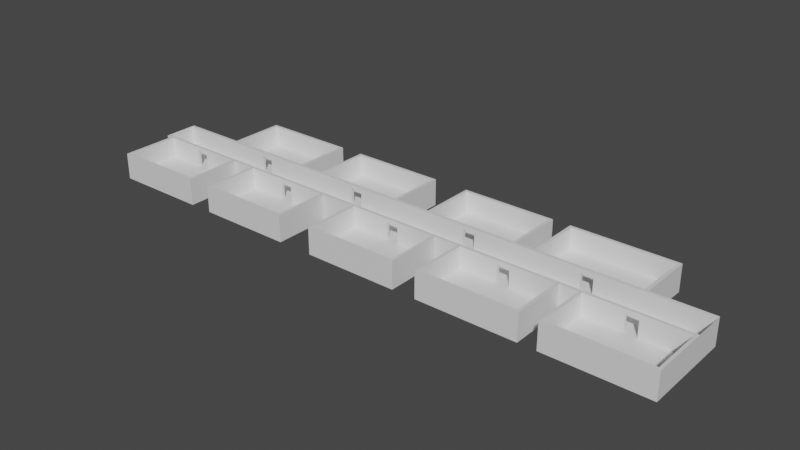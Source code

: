# Source: kollege.blend  (saved by Blender 2.90.8; exported with 4.5.12 LTS)
import bpy
from mathutils import Matrix  # noqa: F401  (used for matrix-valued properties, if any)

bpy.ops.wm.read_factory_settings(use_empty=True)
scene = bpy.context.scene
scene.name = 'Scene'

# ---- collections
col_collection = bpy.data.collections.new('Collection'); scene.collection.children.link(col_collection)

# ---- materials (node trees are filled in below, after node groups)
mat_material = bpy.data.materials.new('Material')
mat_material.alpha_threshold = 0.0
mat_material.use_transparent_shadow = False
mat_material.line_color = (0.0, 0.0, 0.0, 1.0)

# ---- material node trees
mat_material.use_nodes = True; mat_material.node_tree.nodes.clear()
_N = mat_material.node_tree.nodes; _L = mat_material.node_tree.links
n0 = _N.new('ShaderNodeOutputMaterial'); n0.name = 'Material Output'; n0.location = (300, 300)
n1 = _N.new('ShaderNodeBsdfPrincipled'); n1.name = 'Principled BSDF'; n1.location = (10, 300)
n1.distribution = 'GGX'
n1.subsurface_method = 'BURLEY'
n1.inputs[2].default_value = 0.4
n1.inputs[3].default_value = 1.45
n1.inputs[27].default_value = (0.0, 0.0, 0.0, 1.0)
n1.inputs[28].default_value = 1.0
_L.new(n1.outputs[0], n0.inputs[0])
n0.is_active_output = True

# ---- world
world_world = bpy.data.worlds.new('World'); scene.world = world_world
world_world.use_nodes = True; world_world.node_tree.nodes.clear()
_N = world_world.node_tree.nodes; _L = world_world.node_tree.links
n0 = _N.new('ShaderNodeOutputWorld'); n0.name = 'World Output'; n0.location = (300, 300)
n1 = _N.new('ShaderNodeBackground'); n1.name = 'Background'; n1.location = (10, 300)
n1.inputs[0].default_value = (0.05088, 0.05088, 0.05088, 1.0)
_L.new(n1.outputs[0], n0.inputs[0])
n0.is_active_output = True
world_world.color = (0.05088, 0.05088, 0.05088)
world_world.use_sun_shadow = False
world_world.sun_shadow_jitter_overblur = 0.0

# ---- meshes
me_cube = bpy.data.meshes.new('Cube')
me_cube.from_pydata([(100.0, 5.0, 1.0), (100.0, 5.0, -1.0), (100.0, -5.0, 1.0), (100.0, -5.0, -1.0), (-100.0, 5.0, 1.0), (-100.0, 5.0, -1.0), (-100.0, -5.0, 1.0), (-100.0, -5.0, -1.0), (100.0, -5.0, 1.0), (100.0, -5.0, -1.0), (100.0, -6.0, 1.0), (100.0, -6.0, -1.0), (-100.0, -6.0, 1.0), (-100.0, -6.0, -1.0), (100.0, -6.0, 1.0), (100.0, -6.0, -1.0), (100.0, 6.0, 1.0), (100.0, 6.0, -1.0), (-100.0, 6.0, 1.0), (-100.0, 6.0, -1.0), (100.0, -5.0, 8.0), (-100.0, -5.0, 8.0), (100.0, -5.0, 8.0), (100.0, -6.0, 8.0), (-100.0, -6.0, 8.0), (100.0, -6.0, 8.0), (100.0, 5.0, 8.0), (-100.0, 5.0, 8.0), (100.0, 6.0, 8.0), (-100.0, 6.0, 8.0), (100.0, -5.0, 8.0), (100.0, -6.0, 8.0), (84.0, -5.0, 1.0), (100.0, -5.0, 1.0), (84.0, -6.0, 1.0), (100.0, -6.0, 1.0), (80.0, -5.0, 1.0), (80.0, -6.0, 1.0), (84.0, -5.0, 8.0), (84.0, -6.0, 8.0), (80.0, -5.0, 8.0), (80.0, -6.0, 8.0), (84.0, -5.0, 6.5), (84.0, -6.0, 6.5), (80.0, -5.0, 6.5), (80.0, -6.0, 6.5), (64.0, 6.0, 1.0), (64.0, 5.0, 1.0), (60.0, 6.0, 1.0), (60.0, 5.0, 1.0), (64.0, 6.0, 8.0), (64.0, 5.0, 8.0), (60.0, 6.0, 8.0), (60.0, 5.0, 8.0), (64.0, 6.0, 6.5), (64.0, 5.0, 6.5), (60.0, 6.0, 6.5), (60.0, 5.0, 6.5), (44.0, -5.0, 1.0), (44.0, -6.0, 1.0), (40.0, -5.0, 1.0), (40.0, -6.0, 1.0), (44.0, -5.0, 8.0), (44.0, -6.0, 8.0), (40.0, -5.0, 8.0), (40.0, -6.0, 8.0), (44.0, -5.0, 6.5), (44.0, -6.0, 6.5), (40.0, -5.0, 6.5), (40.0, -6.0, 6.5), (24.0, 6.0, 1.0), (24.0, 5.0, 1.0), (20.0, 6.0, 1.0), (20.0, 5.0, 1.0), (24.0, 6.0, 8.0), (24.0, 5.0, 8.0), (20.0, 6.0, 8.0), (20.0, 5.0, 8.0), (24.0, 6.0, 6.5), (24.0, 5.0, 6.5), (20.0, 6.0, 6.5), (20.0, 5.0, 6.5), (4.0, -5.0, 1.0), (4.0, -6.0, 1.0), (0.0, -5.0, 1.0), (0.0, -6.0, 1.0), (4.0, -5.0, 8.0), (4.0, -6.0, 8.0), (0.0, -5.0, 8.0), (0.0, -6.0, 8.0), (4.0, -5.0, 6.5), (4.0, -6.0, 6.5), (0.0, -5.0, 6.5), (0.0, -6.0, 6.5), (-20.0, 6.0, 1.0), (-20.0, 5.0, 1.0), (-24.0, 6.0, 1.0), (-24.0, 5.0, 1.0), (-20.0, 6.0, 8.0), (-20.0, 5.0, 8.0), (-24.0, 6.0, 8.0), (-24.0, 5.0, 8.0), (-20.0, 6.0, 6.5), (-20.0, 5.0, 6.5), (-24.0, 6.0, 6.5), (-24.0, 5.0, 6.5), (-40.0, -5.0, 1.0), (-40.0, -6.0, 1.0), (-44.0, -5.0, 1.0), (-44.0, -6.0, 1.0), (-40.0, -5.0, 8.0), (-40.0, -6.0, 8.0), (-44.0, -5.0, 8.0), (-44.0, -6.0, 8.0), (-40.0, -5.0, 6.5), (-40.0, -6.0, 6.5), (-44.0, -5.0, 6.5), (-44.0, -6.0, 6.5), (-60.0, 6.0, 1.0), (-60.0, 5.0, 1.0), (-64.0, 6.0, 1.0), (-64.0, 5.0, 1.0), (-60.0, 6.0, 8.0), (-60.0, 5.0, 8.0), (-64.0, 6.0, 8.0), (-64.0, 5.0, 8.0), (-60.0, 6.0, 6.5), (-60.0, 5.0, 6.5), (-64.0, 6.0, 6.5), (-64.0, 5.0, 6.5), (-80.0, -5.0, 1.0), (-80.0, -6.0, 1.0), (-84.0, -5.0, 1.0), (-84.0, -6.0, 1.0), (-80.0, -5.0, 8.0), (-80.0, -6.0, 8.0), (-84.0, -5.0, 8.0), (-84.0, -6.0, 8.0), (-80.0, -5.0, 6.5), (-80.0, -6.0, 6.5), (-84.0, -5.0, 6.5), (-84.0, -6.0, 6.5), (66.0, -6.0, 1.0), (100.0, -25.0, 1.0), (100.0, -25.0, 1.0), (84.0, -25.0, 1.0), (100.0, -25.0, 1.0), (80.0, -25.0, 1.0), (66.0, -25.0, 1.0), (100.0, -25.0, -1.0), (66.0, -6.0, -1.0), (66.0, -25.0, -1.0), (99.0, -6.0, 8.0), (99.0, -6.0, 1.0), (100.0, -25.0, 8.0), (100.0, -25.0, 1.0), (99.0, -25.0, 8.0), (99.0, -25.0, 1.0), (99.0, -24.0, 1.0), (99.0, -24.0, 8.0), (66.0, -25.0, 8.0), (66.0, -25.0, 1.0), (66.0, -24.0, 1.0), (66.0, -24.0, 8.0), (67.0, -24.0, 1.0), (67.0, -24.0, 8.0), (66.0, -6.0, 1.0), (66.0, -6.0, 8.0), (67.0, -6.0, 1.0), (67.0, -6.0, 8.0), (64.0, 25.0, 1.0), (60.0, 25.0, 1.0), (80.0, 6.0, 1.0), (80.0, 25.0, 1.0), (44.0, 6.0, 1.0), (44.0, 25.0, 1.0), (80.0, 6.0, -1.0), (80.0, 25.0, -1.0), (44.0, 6.0, -1.0), (44.0, 25.0, -1.0), (79.0, 6.0, 1.0), (80.0, 6.0, 8.0), (79.0, 6.0, 8.0), (80.0, 25.0, 1.0), (79.0, 25.0, 1.0), (80.0, 25.0, 8.0), (79.0, 25.0, 8.0), (79.0, 24.0, 8.0), (79.0, 24.0, 1.0), (44.0, 25.0, 1.0), (44.0, 25.0, 8.0), (44.0, 24.0, 8.0), (44.0, 24.0, 1.0), (45.0, 24.0, 8.0), (45.0, 24.0, 1.0), (44.0, 6.0, 8.0), (44.0, 6.0, 1.0), (45.0, 6.0, 8.0), (45.0, 6.0, 1.0), (44.0, -25.0, 1.0), (40.0, -25.0, 1.0), (60.0, -6.0, 1.0), (60.0, -25.0, 1.0), (26.0, -6.0, 1.0), (26.0, -25.0, 1.0), (60.0, -6.0, -1.0), (60.0, -25.0, -1.0), (26.0, -6.0, -1.0), (26.0, -25.0, -1.0), (60.0, -6.0, 8.0), (59.0, -6.0, 1.0), (59.0, -6.0, 8.0), (60.0, -25.0, 1.0), (60.0, -25.0, 8.0), (59.0, -25.0, 1.0), (59.0, -25.0, 8.0), (59.0, -24.0, 1.0), (59.0, -24.0, 8.0), (26.0, -25.0, 1.0), (26.0, -25.0, 8.0), (26.0, -24.0, 1.0), (26.0, -24.0, 8.0), (27.0, -24.0, 1.0), (27.0, -24.0, 8.0), (26.0, -6.0, 1.0), (26.0, -6.0, 8.0), (27.0, -6.0, 1.0), (27.0, -6.0, 8.0), (24.0, 25.0, 1.0), (20.0, 25.0, 1.0), (38.0, 6.0, 1.0), (38.0, 25.0, 1.0), (6.0, 6.0, 1.0), (6.0, 25.0, 1.0), (38.0, 6.0, -1.0), (38.0, 25.0, -1.0), (6.0, 6.0, -1.0), (6.0, 25.0, -1.0), (6.0, 6.0, 8.0), (7.0, 6.0, 1.0), (7.0, 6.0, 8.0), (6.0, 25.0, 1.0), (6.0, 25.0, 8.0), (7.0, 25.0, 1.0), (7.0, 25.0, 8.0), (7.0, 24.0, 1.0), (7.0, 24.0, 8.0), (38.0, 25.0, 1.0), (38.0, 25.0, 8.0), (38.0, 24.0, 1.0), (38.0, 24.0, 8.0), (37.0, 24.0, 1.0), (37.0, 24.0, 8.0), (38.0, 6.0, 1.0), (38.0, 6.0, 8.0), (37.0, 6.0, 1.0), (37.0, 6.0, 8.0), (4.0, -25.0, 1.0), (0.0, -25.0, 1.0), (18.0, -6.0, 1.0), (18.0, -25.0, 1.0), (-14.0, -6.0, 1.0), (-14.0, -25.0, 1.0), (18.0, -6.0, -1.0), (18.0, -25.0, -1.0), (-14.0, -6.0, -1.0), (-14.0, -25.0, -1.0), (18.0, -6.0, 8.0), (17.0, -6.0, 1.0), (17.0, -6.0, 8.0), (18.0, -25.0, 1.0), (18.0, -25.0, 8.0), (17.0, -25.0, 1.0), (17.0, -25.0, 8.0), (17.0, -24.0, 1.0), (17.0, -24.0, 8.0), (-14.0, -25.0, 1.0), (-14.0, -25.0, 8.0), (-14.0, -24.0, 1.0), (-14.0, -24.0, 8.0), (-13.0, -24.0, 1.0), (-13.0, -24.0, 8.0), (-14.0, -6.0, 1.0), (-14.0, -6.0, 8.0), (-13.0, -6.0, 1.0), (-13.0, -6.0, 8.0), (-20.0, 25.0, 1.0), (-24.0, 25.0, 1.0), (-6.0, 6.0, 1.0), (-6.0, 25.0, 1.0), (-38.0, 6.0, 1.0), (-38.0, 25.0, 1.0), (-6.0, 6.0, -1.0), (-6.0, 25.0, -1.0), (-38.0, 6.0, -1.0), (-38.0, 25.0, -1.0), (-38.0, 6.0, 8.0), (-37.0, 6.0, 1.0), (-37.0, 6.0, 8.0), (-38.0, 25.0, 1.0), (-38.0, 25.0, 8.0), (-37.0, 25.0, 1.0), (-37.0, 25.0, 8.0), (-37.0, 24.0, 1.0), (-37.0, 24.0, 8.0), (-6.0, 25.0, 1.0), (-6.0, 25.0, 8.0), (-6.0, 24.0, 1.0), (-6.0, 24.0, 8.0), (-7.0, 24.0, 1.0), (-7.0, 24.0, 8.0), (-6.0, 6.0, 1.0), (-6.0, 6.0, 8.0), (-7.0, 6.0, 1.0), (-7.0, 6.0, 8.0), (-40.0, -25.0, 1.0), (-44.0, -25.0, 1.0), (-26.0, -6.0, 1.0), (-26.0, -25.0, 1.0), (-58.0, -6.0, 1.0), (-58.0, -25.0, 1.0), (-26.0, -6.0, -1.0), (-26.0, -25.0, -1.0), (-58.0, -6.0, -1.0), (-58.0, -25.0, -1.0), (-26.0, -6.0, 8.0), (-27.0, -6.0, 1.0), (-27.0, -6.0, 8.0), (-26.0, -25.0, 1.0), (-26.0, -25.0, 8.0), (-27.0, -25.0, 1.0), (-27.0, -25.0, 8.0), (-27.0, -24.0, 1.0), (-27.0, -24.0, 8.0), (-58.0, -25.0, 1.0), (-58.0, -25.0, 8.0), (-58.0, -24.0, 1.0), (-58.0, -24.0, 8.0), (-57.0, -24.0, 1.0), (-57.0, -24.0, 8.0), (-58.0, -6.0, 1.0), (-58.0, -6.0, 8.0), (-57.0, -6.0, 1.0), (-57.0, -6.0, 8.0), (-60.0, 25.0, 1.0), (-64.0, 25.0, 1.0), (-78.0, 6.0, 1.0), (-78.0, 25.0, 1.0), (-46.0, 6.0, 1.0), (-46.0, 25.0, 1.0), (-78.0, 6.0, -1.0), (-78.0, 25.0, -1.0), (-46.0, 6.0, -1.0), (-46.0, 25.0, -1.0), (-78.0, 6.0, 8.0), (-77.0, 6.0, 1.0), (-77.0, 6.0, 8.0), (-78.0, 25.0, 1.0), (-78.0, 25.0, 8.0), (-77.0, 25.0, 1.0), (-77.0, 25.0, 8.0), (-77.0, 24.0, 1.0), (-77.0, 24.0, 8.0), (-46.0, 25.0, 1.0), (-46.0, 25.0, 8.0), (-46.0, 24.0, 1.0), (-46.0, 24.0, 8.0), (-47.0, 24.0, 1.0), (-47.0, 24.0, 8.0), (-46.0, 6.0, 1.0), (-46.0, 6.0, 8.0), (-47.0, 6.0, 1.0), (-47.0, 6.0, 8.0), (-80.0, -25.0, 1.0), (-84.0, -25.0, 1.0), (-66.0, -6.0, 1.0), (-66.0, -25.0, 1.0), (-98.0, -6.0, 1.0), (-98.0, -25.0, 1.0), (-66.0, -6.0, -1.0), (-66.0, -25.0, -1.0), (-98.0, -6.0, -1.0), (-98.0, -25.0, -1.0), (-98.0, -6.0, 8.0), (-97.0, -6.0, 8.0), (-97.0, -6.0, 1.0), (-98.0, -25.0, 1.0), (-98.0, -25.0, 8.0), (-97.0, -25.0, 8.0), (-97.0, -25.0, 1.0), (-97.0, -24.0, 1.0), (-97.0, -24.0, 8.0), (-66.0, -25.0, 8.0), (-66.0, -25.0, 1.0), (-66.0, -24.0, 1.0), (-66.0, -24.0, 8.0), (-67.0, -24.0, 1.0), (-67.0, -24.0, 8.0), (-66.0, -6.0, 1.0), (-66.0, -6.0, 8.0), (-67.0, -6.0, 1.0), (-67.0, -6.0, 8.0)], [(8, 9), (209, 167), (63, 211), (267, 225), (87, 269), (325, 283), (111, 327)], [(5, 1, 3, 7), (2, 0, 4, 6, 36, 32), (7, 6, 4, 5), (6, 7, 13, 12), (1, 0, 2, 3), (5, 4, 18, 19), (9, 15, 11, 3), (13, 11, 10, 34, 37, 12), (11, 15, 14, 35, 10), (33, 35, 15, 9), (24, 21, 6, 12), (7, 3, 11, 13), (19, 18, 16, 17), (1, 5, 19, 17), (0, 1, 17, 16), (18, 4, 27, 29), (30, 31, 35, 33), (2, 33, 8, 22, 30, 20), (14, 25, 31, 23, 10, 35), (0, 16, 28, 26), (39, 43, 34, 153, 35, 31, 152), (30, 33, 32, 42, 38), (30, 38, 39, 152, 31), (41, 39, 38, 40), (36, 37, 34, 32), (45, 44, 42, 43), (39, 41, 45, 43), (38, 42, 44, 40), (34, 43, 42, 32), (36, 44, 45, 37), (53, 51, 50, 52), (48, 49, 47, 46), (57, 56, 54, 55), (51, 53, 57, 55), (50, 54, 56, 52), (47, 55, 54, 46), (48, 56, 57, 49), (28, 181, 182, 50, 51, 26), (28, 16, 46, 50, 182, 181), (26, 51, 47, 0), (65, 63, 62, 64), (60, 61, 59, 58), (69, 68, 66, 67), (63, 65, 69, 67), (62, 66, 68, 64), (59, 67, 66, 58), (60, 68, 69, 61), (40, 36, 58, 62), (40, 62, 63, 41), (41, 63, 59, 142, 37), (77, 75, 74, 76), (72, 73, 71, 70), (81, 80, 78, 79), (75, 77, 81, 79), (74, 78, 80, 76), (71, 79, 78, 70), (72, 80, 81, 73), (52, 48, 70, 74), (53, 75, 71, 49), (52, 74, 75, 53), (89, 87, 86, 88), (84, 85, 83, 82), (93, 92, 90, 91), (87, 89, 93, 91), (86, 90, 92, 88), (83, 91, 90, 82), (84, 92, 93, 85), (65, 87, 83, 61), (64, 86, 87, 65), (86, 64, 60, 82), (101, 99, 98, 100), (96, 97, 95, 94), (105, 104, 102, 103), (99, 101, 105, 103), (98, 102, 104, 100), (95, 103, 102, 94), (96, 104, 105, 97), (76, 72, 94, 98, 238, 240), (76, 240, 238, 98, 99, 77), (99, 95, 73, 77), (113, 111, 110, 112), (108, 109, 107, 106), (117, 116, 114, 115), (111, 113, 117, 115), (110, 114, 116, 112), (107, 115, 114, 106), (108, 116, 117, 109), (89, 111, 107, 85), (88, 110, 111, 89), (110, 88, 84, 106), (125, 123, 122, 124), (120, 121, 119, 118), (129, 128, 126, 127), (123, 125, 129, 127), (122, 126, 128, 124), (119, 127, 126, 118), (120, 128, 129, 121), (137, 135, 134, 136), (132, 133, 131, 130), (141, 140, 138, 139), (135, 137, 141, 139), (134, 138, 140, 136), (131, 139, 138, 130), (132, 140, 141, 133), (135, 131, 109, 113), (112, 134, 135, 113), (134, 112, 108, 130), (122, 296, 298, 100, 96, 118), (100, 298, 296, 122, 123, 101), (123, 119, 97, 101), (136, 132, 6, 21), (24, 383, 384, 137, 136, 21), (24, 12, 133, 137, 384, 383), (121, 125, 27, 4), (27, 125, 124, 356, 354, 29), (29, 354, 356, 124, 120, 18), (34, 37, 147, 145), (35, 153, 34, 145, 146), (37, 142, 148, 147), (14, 35, 146, 144), (35, 10, 143, 146), (149, 15, 35, 146), (149, 151, 150, 15), (146, 148, 151, 149), (148, 142, 150, 151), (35, 155, 157, 158, 153), (31, 152, 159, 156, 154), (31, 154, 155, 35), (157, 156, 159, 152, 153, 158), (154, 156, 157, 155), (156, 159, 165, 163, 160), (157, 161, 162, 164, 158), (156, 160, 161, 157), (158, 164, 162, 163, 165, 159), (161, 160, 163, 162), (163, 165, 169, 167), (163, 167, 166, 162), (164, 168, 169, 165), (164, 162, 166, 168), (48, 46, 170, 171), (170, 46, 180, 172, 173), (48, 171, 175, 174), (174, 175, 179, 178), (173, 172, 176, 177), (176, 178, 179, 177), (175, 173, 177, 179), (178, 176, 172, 174), (181, 185, 186, 187, 182), (172, 180, 188, 184, 183), (181, 172, 183, 185), (184, 186, 185, 183), (186, 184, 188, 180, 182, 187), (186, 184, 189, 190), (184, 188, 194, 192, 189), (186, 190, 191, 193, 187), (190, 189, 192, 191), (192, 194, 188, 187, 193, 191), (192, 196, 195, 191), (191, 195, 197, 193), (194, 198, 196, 192), (193, 197, 198, 194), (59, 61, 200, 199), (59, 199, 202, 201, 210), (200, 61, 203, 204), (204, 203, 207, 208), (201, 202, 206, 205), (203, 201, 205, 207), (206, 208, 207, 205), (208, 206, 202, 204), (201, 209, 213, 212), (215, 214, 212, 213), (209, 211, 217, 215, 213), (211, 210, 216, 214, 215, 217), (210, 201, 212, 214, 216), (216, 214, 218, 220, 222), (217, 223, 221, 219, 215), (215, 219, 218, 214), (216, 222, 220, 221, 223, 217), (219, 221, 220, 218), (223, 227, 225, 221), (220, 224, 226, 222), (221, 225, 224, 220), (227, 223, 222, 226), (72, 70, 228, 229), (228, 70, 230, 231), (72, 229, 233, 232, 239), (232, 233, 237, 236), (231, 230, 234, 235), (236, 234, 230, 232), (234, 236, 237, 235), (233, 231, 235, 237), (232, 238, 242, 241), (241, 242, 244, 243), (239, 232, 241, 243, 245), (240, 239, 245, 243, 244, 246), (238, 240, 246, 244, 242), (246, 252, 250, 248, 244), (247, 248, 250, 249), (244, 248, 247, 243), (245, 251, 249, 250, 252, 246), (243, 247, 249, 251, 245), (250, 252, 256, 254), (255, 253, 254, 256), (249, 250, 254, 253), (252, 251, 255, 256), (251, 249, 253, 255), (83, 85, 258, 257), (83, 257, 260, 259, 268), (258, 85, 261, 262), (262, 261, 265, 266), (259, 260, 264, 263), (261, 259, 263, 265), (264, 266, 265, 263), (266, 264, 260, 262), (267, 269, 275, 273, 271), (273, 272, 270, 271), (269, 268, 274, 272, 273, 275), (268, 259, 270, 272, 274), (259, 267, 271, 270), (272, 276, 278, 280, 274), (279, 278, 276, 277), (275, 281, 279, 277, 273), (273, 277, 276, 272), (274, 280, 278, 279, 281, 275), (278, 282, 284, 280), (285, 284, 282, 283), (281, 285, 283, 279), (279, 283, 282, 278), (280, 284, 285, 281), (96, 94, 286, 287), (286, 94, 288, 289), (96, 287, 291, 290, 297), (290, 291, 295, 294), (289, 288, 292, 293), (294, 292, 288, 290), (292, 294, 295, 293), (291, 289, 293, 295), (297, 290, 299, 301, 303), (299, 300, 302, 301), (290, 296, 300, 299), (296, 298, 304, 302, 300), (298, 297, 303, 301, 302, 304), (302, 304, 310, 308, 306), (306, 308, 307, 305), (304, 303, 309, 307, 308, 310), (303, 301, 305, 307, 309), (301, 302, 306, 305), (308, 312, 311, 307), (314, 313, 311, 312), (309, 313, 314, 310), (307, 311, 313, 309), (310, 314, 312, 308), (107, 109, 316, 315), (107, 315, 318, 317, 326), (316, 109, 319, 320), (320, 319, 323, 324), (317, 318, 322, 321), (319, 317, 321, 323), (322, 324, 323, 321), (324, 322, 318, 320), (326, 317, 328, 330, 332), (331, 330, 328, 329), (317, 325, 329, 328), (325, 327, 333, 331, 329), (327, 326, 332, 330, 331, 333), (331, 333, 339, 337, 335), (335, 337, 336, 334), (333, 332, 338, 336, 337, 339), (332, 330, 334, 336, 338), (330, 331, 335, 334), (337, 341, 340, 336), (343, 342, 340, 341), (338, 342, 343, 339), (336, 340, 342, 338), (339, 343, 341, 337), (120, 118, 344, 345), (120, 345, 347, 346, 355), (344, 118, 348, 349), (349, 348, 352, 353), (346, 347, 351, 350), (348, 346, 350, 352), (351, 353, 352, 350), (353, 351, 347, 349), (356, 362, 360, 358, 354), (358, 360, 359, 357), (354, 358, 357, 346), (346, 357, 359, 361, 355), (355, 361, 359, 360, 362, 356), (362, 368, 366, 364, 360), (363, 364, 366, 365), (359, 363, 365, 367, 361), (360, 364, 363, 359), (361, 367, 365, 366, 368, 362), (365, 369, 371, 367), (369, 370, 372, 371), (368, 372, 370, 366), (366, 370, 369, 365), (367, 371, 372, 368), (131, 133, 374, 373), (131, 373, 376, 375), (374, 133, 385, 377, 378), (378, 377, 381, 382), (375, 376, 380, 379), (377, 375, 379, 381), (380, 382, 381, 379), (382, 380, 376, 378), (385, 384, 391, 388, 389, 390), (387, 386, 389, 388), (384, 383, 387, 388, 391), (377, 385, 390, 389, 386), (383, 377, 386, 387), (391, 397, 395, 394, 396, 390), (394, 395, 392, 393), (390, 396, 394, 393, 389), (388, 392, 395, 397, 391), (389, 393, 392, 388), (397, 395, 399, 401), (401, 399, 398, 400), (395, 394, 398, 399), (396, 397, 401, 400), (394, 396, 400, 398), (21, 6, 4, 27), (26, 0, 33, 30)])
_uv = me_cube.uv_layers.new(name='UVMap')
_uv.uv.foreach_set('vector', [0.3008, 0.8621, 0.3008, 0.0, 0.3432, 0.0, 0.3432, 0.8621, 0.08475, 0.0, 0.1271, 0.0, 0.1271, 0.8621, 0.08475, 0.8621, 0.08475, 0.08621, 0.08475, 0.06897, 0.1356, 0.9914, 0.1271, 0.9914, 0.1271, 0.9483, 0.1356, 0.9483, 0.1271, 0.9914, 0.1356, 0.9914, 0.1356, 0.9957, 0.1271, 0.9957, 0.1356, 0.9483, 0.1441, 0.9483, 0.1441, 0.9914, 0.1356, 0.9914, 0.1356, 0.9483, 0.1271, 0.9483, 0.1271, 0.944, 0.1356, 0.944, 0.0, 0.0, 0.0, 0.0, 0.0, 0.0, 0.0, 0.0, 0.839, 0.8621, 0.839, 0.0, 0.8475, 0.0, 0.8475, 0.06897, 0.8475, 0.08621, 0.8475, 0.8621, 0.0, 0.0, 0.0, 0.0, 0.0, 0.0, 0.0, 0.0, 0.0, 0.0, 0.02966, 0.9483, 0.02966, 0.944, 0.03814, 0.944, 0.03814, 0.9483, 0.09746, 0.9957, 0.09746, 0.9914, 0.1271, 0.9914, 0.1271, 0.9957, 0.3432, 0.8621, 0.3432, 0.0, 0.3475, 0.0, 0.3475, 0.8621, 0.8559, 0.8621, 0.8475, 0.8621, 0.8475, 0.0, 0.8559, 0.0, 0.3008, 0.0, 0.3008, 0.8621, 0.2966, 0.8621, 0.2966, 0.0, 0.1441, 0.9483, 0.1356, 0.9483, 0.1356, 0.944, 0.1441, 0.944, 0.1271, 0.944, 0.1271, 0.9483, 0.09746, 0.9483, 0.09746, 0.944, 1.212e-08, 0.9483, 1.212e-08, 0.944, 0.02966, 0.944, 0.02966, 0.9483, 0.0, 0.0, 0.0, 0.0, 0.0, 0.0, 0.0, 0.0, 0.0, 0.0, 0.0, 0.0, 0.0, 0.0, 0.0, 0.0, 0.0, 0.0, 0.0, 0.0, 0.0, 0.0, 0.0, 0.0, 0.1441, 0.9483, 0.1441, 0.944, 0.1737, 0.944, 0.1737, 0.9483, 0.0678, 0.8793, 0.07415, 0.8793, 0.09746, 0.8793, 0.09746, 0.944, 0.09746, 0.9483, 0.0678, 0.9483, 0.0678, 0.944, 0.03814, 0.8621, 0.0678, 0.8621, 0.0678, 0.931, 0.04449, 0.931, 0.03814, 0.931, 0.2119, 0.8621, 0.2119, 0.7931, 0.2161, 0.7931, 0.2161, 0.8578, 0.2161, 0.8621, 0.2161, 0.7759, 0.2161, 0.7931, 0.2119, 0.7931, 0.2119, 0.7759, 0.08475, 0.08621, 0.08051, 0.08621, 0.08051, 0.06897, 0.08475, 0.06897, 0.6144, 0.2845, 0.6186, 0.2845, 0.6186, 0.3017, 0.6144, 0.3017, 0.0678, 0.8793, 0.0678, 0.8621, 0.07415, 0.8621, 0.07415, 0.8793, 0.03814, 0.931, 0.04449, 0.931, 0.04449, 0.9483, 0.03814, 0.9483, 0.8347, 0.5539, 0.8347, 0.5302, 0.839, 0.5302, 0.839, 0.5539, 0.8347, 0.6013, 0.8347, 0.5776, 0.839, 0.5776, 0.839, 0.6013, 0.2119, 0.6897, 0.2119, 0.7069, 0.2076, 0.7069, 0.2076, 0.6897, 0.3517, 0.08621, 0.3475, 0.08621, 0.3475, 0.06897, 0.3517, 0.06897, 0.6483, 0.2845, 0.6525, 0.2845, 0.6525, 0.3017, 0.6483, 0.3017, 0.6144, 0.2845, 0.6144, 0.3017, 0.6081, 0.3017, 0.6081, 0.2845, 0.589, 0.3017, 0.5826, 0.3017, 0.5826, 0.2845, 0.589, 0.2845, 0.839, 0.6724, 0.839, 0.6961, 0.8347, 0.6961, 0.8347, 0.6724, 0.839, 0.5065, 0.839, 0.5302, 0.8347, 0.5302, 0.8347, 0.5065, 0.2076, 0.8621, 0.2076, 0.7759, 0.2076, 0.7716, 0.2076, 0.7069, 0.2119, 0.7069, 0.2119, 0.8621, 0.7076, 0.7155, 0.7373, 0.7155, 0.7373, 0.8707, 0.7076, 0.8707, 0.7076, 0.806, 0.7076, 0.8017, 0.4068, 0.7414, 0.4068, 0.8966, 0.3771, 0.8966, 0.3771, 0.7414, 0.2161, 0.6034, 0.2161, 0.6207, 0.2119, 0.6207, 0.2119, 0.6034, 0.5127, 0.2414, 0.5085, 0.2414, 0.5085, 0.2241, 0.5127, 0.2241, 0.6314, 0.3017, 0.6271, 0.3017, 0.6271, 0.2845, 0.6314, 0.2845, 0.5191, 0.2845, 0.5191, 0.3017, 0.5127, 0.3017, 0.5127, 0.2845, 0.5318, 0.3017, 0.5254, 0.3017, 0.5254, 0.2845, 0.5318, 0.2845, 0.839, 0.8384, 0.839, 0.8621, 0.8347, 0.8621, 0.8347, 0.8384, 0.3475, 0.8621, 0.3475, 0.8858, 0.3432, 0.8858, 0.3432, 0.8621, 0.8856, 0.3103, 0.8559, 0.3103, 0.8559, 0.1552, 0.8856, 0.1552, 0.2119, 0.7759, 0.2119, 0.6207, 0.2161, 0.6207, 0.2161, 0.7759, 0.4576, 0.7328, 0.4576, 0.8879, 0.428, 0.8879, 0.428, 0.7931, 0.428, 0.7328, 0.2119, 0.5172, 0.2119, 0.5345, 0.2076, 0.5345, 0.2076, 0.5172, 0.5975, 0.07759, 0.5932, 0.07759, 0.5932, 0.06034, 0.5975, 0.06034, 0.6229, 0.3017, 0.6186, 0.3017, 0.6186, 0.2845, 0.6229, 0.2845, 0.5826, 0.2845, 0.5826, 0.3017, 0.5763, 0.3017, 0.5763, 0.2845, 0.5191, 0.2845, 0.5254, 0.2845, 0.5254, 0.3017, 0.5191, 0.3017, 0.8347, 0.7435, 0.8347, 0.7198, 0.839, 0.7198, 0.839, 0.7435, 0.839, 0.6961, 0.839, 0.7198, 0.8347, 0.7198, 0.8347, 0.6961, 0.8856, 0.1552, 0.8559, 0.1552, 0.8559, 0.0, 0.8856, 0.0, 0.5169, 0.8879, 0.5169, 0.7328, 0.5466, 0.7328, 0.5466, 0.8879, 0.2076, 0.6897, 0.2076, 0.5345, 0.2119, 0.5345, 0.2119, 0.6897, 0.2161, 0.431, 0.2161, 0.4483, 0.2119, 0.4483, 0.2119, 0.431, 0.5975, 0.2241, 0.5932, 0.2241, 0.5932, 0.2069, 0.5975, 0.2069, 0.6271, 0.3017, 0.6229, 0.3017, 0.6229, 0.2845, 0.6271, 0.2845, 0.5381, 0.2845, 0.5381, 0.3017, 0.5318, 0.3017, 0.5318, 0.2845, 0.5572, 0.2845, 0.5636, 0.2845, 0.5636, 0.3017, 0.5572, 0.3017, 0.8347, 0.7909, 0.8347, 0.7672, 0.839, 0.7672, 0.839, 0.7909, 0.839, 0.7435, 0.839, 0.7672, 0.8347, 0.7672, 0.8347, 0.7435, 0.7924, 0.1466, 0.7924, 0.3017, 0.7627, 0.3017, 0.7627, 0.1466, 0.2119, 0.6034, 0.2119, 0.4483, 0.2161, 0.4483, 0.2161, 0.6034, 0.7966, 0.8707, 0.7966, 0.7155, 0.8263, 0.7155, 0.8263, 0.8707, 0.2119, 0.3276, 0.2119, 0.3448, 0.2076, 0.3448, 0.2076, 0.3276, 0.6695, 0.3621, 0.6737, 0.3621, 0.6737, 0.3793, 0.6695, 0.3793, 0.6356, 0.3017, 0.6314, 0.3017, 0.6314, 0.2845, 0.6356, 0.2845, 0.6017, 0.2845, 0.6017, 0.3017, 0.5953, 0.3017, 0.5953, 0.2845, 0.5636, 0.2845, 0.5699, 0.2845, 0.5699, 0.3017, 0.5636, 0.3017, 0.839, 0.625, 0.839, 0.6487, 0.8347, 0.6487, 0.8347, 0.625, 0.8347, 0.625, 0.8347, 0.6013, 0.839, 0.6013, 0.839, 0.625, 0.7076, 0.8879, 0.678, 0.8879, 0.678, 0.7155, 0.7076, 0.7155, 0.7076, 0.8276, 0.7076, 0.8319, 0.2076, 0.5172, 0.2076, 0.4612, 0.2076, 0.4569, 0.2076, 0.3448, 0.2119, 0.3448, 0.2119, 0.5172, 0.678, 0.8879, 0.6483, 0.8879, 0.6483, 0.7155, 0.678, 0.7155, 0.2161, 0.2414, 0.2161, 0.2586, 0.2119, 0.2586, 0.2119, 0.2414, 0.6822, 0.2241, 0.678, 0.2241, 0.678, 0.2069, 0.6822, 0.2069, 0.6483, 0.3017, 0.6441, 0.3017, 0.6441, 0.2845, 0.6483, 0.2845, 0.5953, 0.2845, 0.5953, 0.3017, 0.589, 0.3017, 0.589, 0.2845, 0.5763, 0.3017, 0.5699, 0.3017, 0.5699, 0.2845, 0.5763, 0.2845, 0.3432, 0.9095, 0.3432, 0.8858, 0.3475, 0.8858, 0.3475, 0.9095, 0.839, 0.8147, 0.839, 0.8384, 0.8347, 0.8384, 0.8347, 0.8147, 0.6186, 0.7155, 0.6186, 0.8879, 0.589, 0.8879, 0.589, 0.7155, 0.2119, 0.431, 0.2119, 0.2586, 0.2161, 0.2586, 0.2161, 0.431, 0.6186, 0.8879, 0.6186, 0.7155, 0.6483, 0.7155, 0.6483, 0.8879, 0.2119, 0.1552, 0.2119, 0.1724, 0.2076, 0.1724, 0.2076, 0.1552, 0.5932, 0.5172, 0.589, 0.5172, 0.589, 0.5, 0.5932, 0.5, 0.6356, 0.2845, 0.6398, 0.2845, 0.6398, 0.3017, 0.6356, 0.3017, 0.6081, 0.2845, 0.6081, 0.3017, 0.6017, 0.3017, 0.6017, 0.2845, 0.5508, 0.3017, 0.5445, 0.3017, 0.5445, 0.2845, 0.5508, 0.2845, 0.839, 0.6487, 0.839, 0.6724, 0.8347, 0.6724, 0.8347, 0.6487, 0.839, 0.4828, 0.839, 0.5065, 0.8347, 0.5065, 0.8347, 0.4828, 0.2161, 0.06897, 0.2161, 0.08621, 0.2119, 0.08621, 0.2119, 0.06897, 0.6737, 0.6552, 0.6695, 0.6552, 0.6695, 0.6379, 0.6737, 0.6379, 0.6398, 0.2845, 0.6441, 0.2845, 0.6441, 0.3017, 0.6398, 0.3017, 0.5445, 0.2845, 0.5445, 0.3017, 0.5381, 0.3017, 0.5381, 0.2845, 0.5508, 0.2845, 0.5572, 0.2845, 0.5572, 0.3017, 0.5508, 0.3017, 0.8347, 0.5776, 0.8347, 0.5539, 0.839, 0.5539, 0.839, 0.5776, 0.839, 0.7909, 0.839, 0.8147, 0.8347, 0.8147, 0.8347, 0.7909, 0.822, 0.3017, 0.7924, 0.3017, 0.7924, 0.1466, 0.822, 0.1466, 0.2119, 0.2414, 0.2119, 0.08621, 0.2161, 0.08621, 0.2161, 0.2414, 0.7373, 0.8707, 0.7373, 0.7155, 0.7669, 0.7155, 0.7669, 0.8707, 0.7669, 0.8707, 0.7669, 0.7759, 0.7669, 0.7716, 0.7669, 0.7155, 0.7966, 0.7155, 0.7966, 0.8707, 0.2076, 0.3276, 0.2076, 0.2716, 0.2076, 0.2672, 0.2076, 0.1724, 0.2119, 0.1724, 0.2119, 0.3276, 0.4873, 0.8879, 0.4576, 0.8879, 0.4576, 0.7328, 0.4873, 0.7328, 0.9746, 0.9698, 0.9449, 0.9698, 0.9449, 0.9009, 0.9746, 0.9009, 0.2161, 0.0, 0.2161, 0.008621, 0.2161, 0.01293, 0.2161, 0.06897, 0.2119, 0.06897, 0.2119, 0.0, 0.9746, 0.9009, 0.9449, 0.9009, 0.9449, 0.8319, 0.9746, 0.8319, 0.9746, 0.8879, 0.9746, 0.8922, 0.5466, 0.7328, 0.5763, 0.7328, 0.5763, 0.8879, 0.5466, 0.8879, 0.2119, 0.0, 0.2119, 0.1552, 0.2076, 0.1552, 0.2076, 0.09914, 0.2076, 0.09483, 0.2076, 0.0, 0.3771, 0.7414, 0.3771, 0.8362, 0.3771, 0.8405, 0.3771, 0.8966, 0.3475, 0.8966, 0.3475, 0.7414, 0.08051, 0.06897, 0.08051, 0.08621, 8.082e-09, 0.08621, 8.082e-09, 0.06897, 0.08051, 0.0, 0.08051, 0.00431, 0.08051, 0.06897, 8.082e-09, 0.06897, 0.0, 0.0, 0.08051, 0.08621, 0.08051, 0.1466, 2.425e-08, 0.1466, 8.082e-09, 0.08621, 0.0, 0.0, 0.0, 0.0, 0.0, 0.0, 0.0, 0.0, 0.0, 0.0, 0.0, 0.0, 0.0, 0.0, 0.0, 0.0, 0.03814, 0.8621, 0.03814, 0.944, 0.02966, 0.944, 0.02966, 0.8621, 0.5127, 0.0, 0.5127, 0.1466, 0.4322, 0.1466, 0.4322, 0.0, 0.8347, 0.7155, 0.8347, 0.8621, 0.8263, 0.8621, 0.8263, 0.7155, 0.4153, 0.9612, 0.4153, 0.8793, 0.4237, 0.8793, 0.4237, 0.9612, 0.5127, 0.0, 0.5932, 0.0, 0.5932, 0.00431, 0.589, 0.00431, 0.5127, 0.00431, 0.2161, 0.8621, 0.2161, 0.8578, 0.2924, 0.8578, 0.2966, 0.8578, 0.2966, 0.8621, 1.212e-08, 0.944, 0.0, 0.8621, 0.02966, 0.8621, 0.02966, 0.944, 0.6653, 0.9698, 0.6356, 0.9698, 0.6356, 0.9655, 0.6356, 0.8879, 0.6653, 0.8879, 0.6653, 0.9655, 0.8856, 0.6078, 0.8856, 0.6121, 0.8559, 0.6121, 0.8559, 0.6078, 0.2966, 0.8578, 0.2924, 0.8578, 0.2924, 0.7198, 0.2924, 0.7155, 0.2966, 0.7155, 0.5932, 0.00431, 0.5932, 0.1466, 0.589, 0.1466, 0.589, 0.1422, 0.589, 0.00431, 0.8856, 0.6121, 0.8856, 0.7543, 0.8559, 0.7543, 0.8559, 0.6121, 0.9153, 0.0, 0.9153, 0.1379, 0.9153, 0.1422, 0.8856, 0.1422, 0.8856, 0.1379, 0.8856, 0.0, 0.4068, 0.9784, 0.3771, 0.9784, 0.3771, 0.9741, 0.4068, 0.9741, 0.2924, 0.7155, 0.2924, 0.7198, 0.2161, 0.7198, 0.2161, 0.7155, 0.3771, 0.9741, 0.3771, 0.8966, 0.4068, 0.8966, 0.4068, 0.9741, 0.9449, 0.2888, 0.9449, 0.2112, 0.9746, 0.2112, 0.9746, 0.2888, 0.589, 0.1422, 0.589, 0.1466, 0.5127, 0.1466, 0.5127, 0.1422, 0.3517, 0.08621, 0.3517, 0.06897, 0.4322, 0.06897, 0.4322, 0.08621, 0.4322, 0.06897, 0.3517, 0.06897, 0.3517, 0.00431, 0.3517, 0.0, 0.4322, 0.0, 0.3517, 0.08621, 0.4322, 0.08621, 0.4322, 0.1552, 0.3517, 0.1552, 0.9831, 0.9009, 0.9831, 0.819, 0.9915, 0.819, 0.9915, 0.9009, 0.4153, 0.8879, 0.4153, 0.9698, 0.4068, 0.9698, 0.4068, 0.8879, 0.428, 0.1552, 0.428, 0.3103, 0.3475, 0.3103, 0.3475, 0.1552, 0.8305, 0.3017, 0.8305, 0.1466, 0.839, 0.1466, 0.839, 0.3017, 0.822, 0.3017, 0.822, 0.1466, 0.8305, 0.1466, 0.8305, 0.3017, 0.2076, 0.7759, 0.1271, 0.7759, 0.1271, 0.7716, 0.1314, 0.7716, 0.2076, 0.7716, 0.428, 0.3103, 0.428, 0.3147, 0.3517, 0.3147, 0.3475, 0.3147, 0.3475, 0.3103, 0.5763, 0.8879, 0.6059, 0.8879, 0.6059, 0.9698, 0.5763, 0.9698, 0.5169, 0.7371, 0.4873, 0.7371, 0.4873, 0.7328, 0.5169, 0.7328, 0.1568, 0.8621, 0.1864, 0.8621, 0.1864, 0.8664, 0.1864, 0.944, 0.1568, 0.944, 0.1568, 0.8664, 0.4873, 0.7371, 0.5169, 0.7371, 0.5169, 0.8879, 0.4873, 0.8879, 0.3475, 0.3147, 0.3517, 0.3147, 0.3517, 0.4612, 0.3517, 0.4655, 0.3475, 0.4655, 0.1271, 0.7716, 0.1271, 0.6207, 0.1314, 0.6207, 0.1314, 0.625, 0.1314, 0.7716, 0.3475, 0.8966, 0.3771, 0.8966, 0.3771, 0.9009, 0.3475, 0.9009, 0.8559, 0.4612, 0.8559, 0.4569, 0.8559, 0.3103, 0.8856, 0.3103, 0.8856, 0.4569, 0.8856, 0.4612, 0.3771, 0.9009, 0.3771, 0.9784, 0.3475, 0.9784, 0.3475, 0.9009, 0.1314, 0.6207, 0.2076, 0.6207, 0.2076, 0.625, 0.1314, 0.625, 0.3517, 0.4612, 0.428, 0.4612, 0.428, 0.4655, 0.3517, 0.4655, 0.9449, 0.3664, 0.9449, 0.2888, 0.9746, 0.2888, 0.9746, 0.3664, 0.5085, 0.2241, 0.5085, 0.2414, 0.428, 0.2414, 0.428, 0.2241, 0.5085, 0.2241, 0.428, 0.2241, 0.428, 0.1552, 0.5085, 0.1552, 0.5085, 0.1595, 0.428, 0.2414, 0.5085, 0.2414, 0.5085, 0.3017, 0.428, 0.3017, 0.9831, 0.3276, 0.9831, 0.2457, 0.9915, 0.2457, 0.9915, 0.3276, 0.9831, 0.0819, 0.9831, 0.0, 0.9915, 0.0, 0.9915, 0.0819, 0.4068, 0.8879, 0.4068, 0.7414, 0.4153, 0.7414, 0.4153, 0.8879, 0.589, 0.3017, 0.589, 0.4483, 0.5085, 0.4483, 0.5085, 0.3017, 0.5763, 0.8793, 0.5763, 0.7328, 0.5847, 0.7328, 0.5847, 0.8793, 0.4873, 0.9698, 0.4576, 0.9698, 0.4576, 0.8879, 0.4873, 0.8879, 0.8856, 0.4655, 0.8559, 0.4655, 0.8559, 0.4612, 0.8856, 0.4612, 0.5085, 0.3017, 0.5085, 0.306, 0.4322, 0.306, 0.428, 0.306, 0.428, 0.3017, 0.09746, 0.8621, 0.1271, 0.8621, 0.1271, 0.9397, 0.1271, 0.944, 0.09746, 0.944, 0.09746, 0.9397, 0.428, 0.4526, 0.428, 0.4483, 0.5085, 0.4483, 0.5085, 0.4526, 0.5042, 0.4526, 0.5042, 0.4526, 0.5085, 0.4526, 0.5085, 0.5948, 0.5042, 0.5948, 0.5042, 0.5905, 0.4322, 0.306, 0.4322, 0.444, 0.4322, 0.4483, 0.428, 0.4483, 0.428, 0.306, 0.8856, 0.4655, 0.8856, 0.6078, 0.8559, 0.6078, 0.8559, 0.4655, 0.8856, 0.7543, 0.8856, 0.8922, 0.8856, 0.8966, 0.8559, 0.8966, 0.8559, 0.8922, 0.8559, 0.7543, 0.7669, 0.9526, 0.7669, 0.9483, 0.7966, 0.9483, 0.7966, 0.9526, 0.4322, 0.444, 0.5085, 0.444, 0.5085, 0.4483, 0.4322, 0.4483, 0.5042, 0.5948, 0.428, 0.5948, 0.428, 0.5905, 0.5042, 0.5905, 0.7669, 0.9483, 0.7669, 0.8707, 0.7966, 0.8707, 0.7966, 0.9483, 0.9746, 0.3664, 0.9746, 0.444, 0.9449, 0.444, 0.9449, 0.3664, 0.5975, 0.07759, 0.5975, 0.06034, 0.678, 0.06034, 0.678, 0.07759, 0.678, 0.06034, 0.5975, 0.06034, 0.5975, 0.0, 0.678, 0.0, 0.5975, 0.07759, 0.678, 0.07759, 0.678, 0.1379, 0.5975, 0.1379, 0.5975, 0.1336, 0.9831, 0.4914, 0.9831, 0.4095, 0.9915, 0.4095, 0.9915, 0.4914, 0.9831, 0.1638, 0.9831, 0.0819, 0.9915, 0.0819, 0.9915, 0.1638, 0.9746, 0.4138, 0.9746, 0.2759, 0.9831, 0.2759, 0.9831, 0.4138, 0.589, 0.5948, 0.589, 0.7328, 0.5085, 0.7328, 0.5085, 0.5948, 0.9068, 0.875, 0.9068, 0.7371, 0.9153, 0.7371, 0.9153, 0.875, 0.8263, 0.9526, 0.7966, 0.9526, 0.7966, 0.8707, 0.8263, 0.8707, 0.9449, 0.2759, 0.9153, 0.2759, 0.9153, 0.2716, 0.9449, 0.2716, 0.7542, 0.4353, 0.7542, 0.4397, 0.6737, 0.4397, 0.6737, 0.4353, 0.678, 0.4353, 0.3347, 0.944, 0.3051, 0.944, 0.3051, 0.8664, 0.3051, 0.8621, 0.3347, 0.8621, 0.3347, 0.8664, 0.2076, 0.4569, 0.2076, 0.4612, 0.1314, 0.4612, 0.1271, 0.4612, 0.1271, 0.4569, 0.1314, 0.4612, 0.1314, 0.5905, 0.1314, 0.5948, 0.1271, 0.5948, 0.1271, 0.4612, 0.4873, 0.8879, 0.5169, 0.8879, 0.5169, 0.8922, 0.4873, 0.8922, 0.9153, 0.2716, 0.9153, 0.1379, 0.9449, 0.1379, 0.9449, 0.2716, 0.9153, 0.8103, 0.9153, 0.681, 0.9153, 0.6767, 0.9449, 0.6767, 0.9449, 0.681, 0.9449, 0.8103, 0.6737, 0.4353, 0.6737, 0.3017, 0.678, 0.3017, 0.678, 0.306, 0.678, 0.4353, 0.1314, 0.5948, 0.1314, 0.5905, 0.2076, 0.5905, 0.2076, 0.5948, 0.839, 0.3319, 0.8347, 0.3319, 0.8347, 0.3017, 0.839, 0.3017, 0.4873, 0.8922, 0.5169, 0.8922, 0.5169, 0.9698, 0.4873, 0.9698, 0.9449, 0.7543, 0.9746, 0.7543, 0.9746, 0.8319, 0.9449, 0.8319, 0.678, 0.306, 0.678, 0.3017, 0.7542, 0.3017, 0.7542, 0.306, 0.5932, 0.2069, 0.5932, 0.2241, 0.5127, 0.2241, 0.5127, 0.2069, 0.5932, 0.2069, 0.5127, 0.2069, 0.5127, 0.1466, 0.5932, 0.1466, 0.5932, 0.1509, 0.5127, 0.2241, 0.5932, 0.2241, 0.5932, 0.2845, 0.5127, 0.2845, 0.9915, 0.0819, 0.9915, 0.0, 1.0, 0.0, 1.0, 0.0819, 0.9915, 0.1638, 0.9915, 0.0819, 1.0, 0.0819, 1.0, 0.1638, 0.9746, 0.6897, 0.9746, 0.5517, 0.9831, 0.5517, 0.9831, 0.6897, 0.7585, 0.1379, 0.7585, 4.111e-09, 0.839, 0.0, 0.839, 0.1379, 0.9746, 0.1379, 0.9746, 0.0, 0.9831, 0.0, 0.9831, 0.1379, 0.7627, 0.1466, 0.7627, 0.1509, 0.6864, 0.1509, 0.6822, 0.1509, 0.6822, 0.1466, 0.9153, 0.5603, 0.8856, 0.5603, 0.8856, 0.556, 0.9153, 0.556, 0.2161, 0.8621, 0.2458, 0.8621, 0.2458, 0.9397, 0.2458, 0.944, 0.2161, 0.944, 0.2161, 0.9397, 0.8347, 0.5733, 0.8347, 0.5776, 0.7542, 0.5776, 0.7542, 0.5733, 0.7585, 0.5733, 0.6356, 0.9698, 0.6059, 0.9698, 0.6059, 0.8879, 0.6356, 0.8879, 0.7542, 0.5733, 0.7542, 0.4397, 0.7585, 0.4397, 0.7585, 0.444, 0.7585, 0.5733, 0.1864, 0.9397, 0.2161, 0.9397, 0.2161, 0.944, 0.1864, 0.944, 0.6864, 0.1509, 0.6864, 0.2802, 0.6864, 0.2845, 0.6822, 0.2845, 0.6822, 0.1509, 0.9153, 0.5603, 0.9153, 0.694, 0.8856, 0.694, 0.8856, 0.5603, 0.9449, 0.5431, 0.9449, 0.6724, 0.9449, 0.6767, 0.9153, 0.6767, 0.9153, 0.6724, 0.9153, 0.5431, 0.7585, 0.4397, 0.8347, 0.4397, 0.8347, 0.444, 0.7585, 0.444, 0.839, 0.3319, 0.839, 0.3621, 0.8347, 0.3621, 0.8347, 0.3319, 0.6864, 0.2802, 0.7627, 0.2802, 0.7627, 0.2845, 0.6864, 0.2845, 0.1864, 0.9397, 0.1864, 0.8621, 0.2161, 0.8621, 0.2161, 0.9397, 0.9746, 0.1336, 0.9746, 0.2112, 0.9449, 0.2112, 0.9449, 0.1336, 0.6695, 0.3621, 0.6695, 0.3793, 0.589, 0.3793, 0.589, 0.3621, 0.589, 0.3793, 0.6695, 0.3793, 0.6695, 0.4397, 0.589, 0.4397, 0.6695, 0.3621, 0.589, 0.3621, 0.589, 0.3017, 0.6695, 0.3017, 0.6695, 0.306, 0.9831, 0.2457, 0.9831, 0.1638, 0.9915, 0.1638, 0.9915, 0.2457, 0.9831, 0.6552, 0.9831, 0.5733, 0.9915, 0.5733, 0.9915, 0.6552, 0.9746, 0.2759, 0.9746, 0.1379, 0.9831, 0.1379, 0.9831, 0.2759, 0.8347, 0.3017, 0.8347, 0.4397, 0.7542, 0.4397, 0.7542, 0.3017, 0.4153, 0.8793, 0.4153, 0.7414, 0.4237, 0.7414, 0.4237, 0.8793, 0.7585, 0.1336, 0.7585, 0.1379, 0.678, 0.1379, 0.678, 0.1336, 0.6822, 0.1336, 0.9153, 0.556, 0.8856, 0.556, 0.8856, 0.5517, 0.9153, 0.5517, 0.8559, 0.944, 0.8263, 0.944, 0.8263, 0.8621, 0.8559, 0.8621, 0.2076, 0.2672, 0.2076, 0.2716, 0.1314, 0.2716, 0.1271, 0.2716, 0.1271, 0.2672, 0.5466, 0.8879, 0.5763, 0.8879, 0.5763, 0.9655, 0.5763, 0.9698, 0.5466, 0.9698, 0.5466, 0.9655, 0.1271, 0.2716, 0.1314, 0.2716, 0.1314, 0.4009, 0.1314, 0.4052, 0.1271, 0.4052, 0.7373, 0.8707, 0.7373, 0.875, 0.7076, 0.875, 0.7076, 0.8707, 0.9449, 0.944, 0.9153, 0.944, 0.9153, 0.8147, 0.9153, 0.8103, 0.9449, 0.8103, 0.9449, 0.8147, 0.6822, 0.1336, 0.678, 0.1336, 0.678, 1.439e-08, 0.6822, 1.439e-08, 0.6822, 0.00431, 0.9153, 0.5517, 0.8856, 0.5517, 0.8856, 0.4181, 0.9153, 0.4181, 0.7373, 0.875, 0.7373, 0.9526, 0.7076, 0.9526, 0.7076, 0.875, 0.839, 0.3621, 0.839, 0.3922, 0.8347, 0.3922, 0.8347, 0.3621, 0.9746, 0.444, 0.9746, 0.5216, 0.9449, 0.5216, 0.9449, 0.444, 0.6822, 1.439e-08, 0.7585, 0.0, 0.7585, 0.00431, 0.6822, 0.00431, 0.1314, 0.4009, 0.2076, 0.4009, 0.2076, 0.4052, 0.1314, 0.4052, 0.678, 0.2069, 0.678, 0.2241, 0.5975, 0.2241, 0.5975, 0.2069, 0.678, 0.2069, 0.5975, 0.2069, 0.5975, 0.1466, 0.678, 0.1466, 0.678, 0.1509, 0.5975, 0.2241, 0.678, 0.2241, 0.678, 0.2845, 0.5975, 0.2845, 0.9831, 0.819, 0.9831, 0.7371, 0.9915, 0.7371, 0.9915, 0.819, 0.9831, 0.4095, 0.9831, 0.3276, 0.9915, 0.3276, 0.9915, 0.4095, 0.9746, 0.8276, 0.9746, 0.6897, 0.9831, 0.6897, 0.9831, 0.8276, 0.5085, 0.5948, 0.5085, 0.7328, 0.428, 0.7328, 0.428, 0.5948, 0.8898, 0.875, 0.8898, 0.7371, 0.8983, 0.7371, 0.8983, 0.875, 0.3475, 0.4698, 0.3475, 0.4655, 0.428, 0.4655, 0.428, 0.4698, 0.4237, 0.4698, 0.9153, 0.2845, 0.8856, 0.2845, 0.8856, 0.2802, 0.9153, 0.2802, 0.2458, 0.8621, 0.2754, 0.8621, 0.2754, 0.944, 0.2458, 0.944, 0.8347, 0.5776, 0.8347, 0.5819, 0.7585, 0.5819, 0.7542, 0.5819, 0.7542, 0.5776, 0.5169, 0.8879, 0.5466, 0.8879, 0.5466, 0.9655, 0.5466, 0.9698, 0.5169, 0.9698, 0.5169, 0.9655, 0.7542, 0.5819, 0.7585, 0.5819, 0.7585, 0.7112, 0.7585, 0.7155, 0.7542, 0.7155, 0.7373, 0.9526, 0.7373, 0.9483, 0.7669, 0.9483, 0.7669, 0.9526, 0.9746, 0.1336, 0.9449, 0.1336, 0.9449, 0.00431, 0.9449, 0.0, 0.9746, 0.0, 0.9746, 0.00431, 0.4237, 0.4698, 0.428, 0.4698, 0.428, 0.6034, 0.4237, 0.6034, 0.4237, 0.5991, 0.8856, 0.2845, 0.9153, 0.2845, 0.9153, 0.4181, 0.8856, 0.4181, 0.7373, 0.9483, 0.7373, 0.8707, 0.7669, 0.8707, 0.7669, 0.9483, 0.839, 0.3922, 0.839, 0.4224, 0.8347, 0.4224, 0.8347, 0.3922, 0.9746, 0.5216, 0.9746, 0.5991, 0.9449, 0.5991, 0.9449, 0.5216, 0.4237, 0.6034, 0.3475, 0.6034, 0.3475, 0.5991, 0.4237, 0.5991, 0.7585, 0.7112, 0.8347, 0.7112, 0.8347, 0.7155, 0.7585, 0.7155, 0.5932, 0.5172, 0.5932, 0.5, 0.6737, 0.5, 0.6737, 0.5172, 0.5932, 0.5172, 0.6737, 0.5172, 0.6737, 0.5776, 0.5932, 0.5776, 0.5932, 0.5733, 0.6737, 0.5, 0.5932, 0.5, 0.5932, 0.4397, 0.6737, 0.4397, 0.9831, 0.5733, 0.9831, 0.4914, 0.9915, 0.4914, 0.9915, 0.5733, 0.9831, 0.9828, 0.9831, 0.9009, 0.9915, 0.9009, 0.9915, 0.9828, 0.9831, 0.4138, 0.9831, 0.5517, 0.9746, 0.5517, 0.9746, 0.4138, 0.5085, 0.5948, 0.5085, 0.4569, 0.589, 0.4569, 0.589, 0.5948, 0.3432, 0.8621, 0.3432, 1.0, 0.3347, 1.0, 0.3347, 0.8621, 0.2076, 0.09914, 0.1314, 0.09914, 0.1271, 0.09914, 0.1271, 0.09483, 0.2076, 0.09483, 0.9153, 0.1379, 0.9153, 0.1336, 0.9449, 0.1336, 0.9449, 0.1379, 0.1271, 0.944, 0.1271, 0.8621, 0.1568, 0.8621, 0.1568, 0.944, 0.7542, 0.7155, 0.6737, 0.7155, 0.6737, 0.7112, 0.678, 0.7112, 0.7542, 0.7112, 0.8559, 0.9784, 0.8559, 0.9009, 0.8559, 0.8966, 0.8856, 0.8966, 0.8856, 0.9009, 0.8856, 0.9784, 0.1314, 0.09914, 0.1314, 0.2284, 0.1314, 0.2328, 0.1271, 0.2328, 0.1271, 0.09914, 0.428, 0.8879, 0.4576, 0.8879, 0.4576, 0.8922, 0.428, 0.8922, 0.6737, 0.7112, 0.6737, 0.5776, 0.678, 0.5776, 0.678, 0.5819, 0.678, 0.7112, 0.9153, 0.1336, 0.9153, 0.0, 0.9449, 0.0, 0.9449, 0.1336, 0.9153, 0.4095, 0.9153, 0.2802, 0.9153, 0.2759, 0.9449, 0.2759, 0.9449, 0.2802, 0.9449, 0.4095, 0.678, 0.5776, 0.7542, 0.5776, 0.7542, 0.5819, 0.678, 0.5819, 0.8347, 0.4526, 0.8347, 0.4224, 0.839, 0.4224, 0.839, 0.4526, 0.1314, 0.2284, 0.2076, 0.2284, 0.2076, 0.2328, 0.1314, 0.2328, 0.4576, 0.8922, 0.4576, 0.9698, 0.428, 0.9698, 0.428, 0.8922, 0.9746, 0.6767, 0.9746, 0.7543, 0.9449, 0.7543, 0.9449, 0.6767, 0.6695, 0.6379, 0.6695, 0.6552, 0.589, 0.6552, 0.589, 0.6379, 0.6695, 0.6379, 0.589, 0.6379, 0.589, 0.5776, 0.6695, 0.5776, 0.589, 0.6552, 0.6695, 0.6552, 0.6695, 0.7112, 0.6695, 0.7155, 0.589, 0.7155, 0.9831, 0.7371, 0.9831, 0.6552, 0.9915, 0.6552, 0.9915, 0.7371, 0.7034, 0.8879, 0.7034, 0.9698, 0.6949, 0.9698, 0.6949, 0.8879, 0.9746, 0.9655, 0.9746, 0.8276, 0.9831, 0.8276, 0.9831, 0.9655, 0.428, 0.6034, 0.428, 0.7414, 0.3475, 0.7414, 0.3475, 0.6034, 0.8983, 0.875, 0.8983, 0.7371, 0.9068, 0.7371, 0.9068, 0.875, 0.3051, 0.944, 0.2754, 0.944, 0.2754, 0.8664, 0.2754, 0.8621, 0.3051, 0.8621, 0.3051, 0.8664, 0.9153, 0.2802, 0.8856, 0.2802, 0.8856, 0.2759, 0.9153, 0.2759, 0.2161, 0.01293, 0.2161, 0.008621, 0.2966, 0.008621, 0.2966, 0.01293, 0.2924, 0.01293, 0.6737, 0.5776, 0.6737, 0.5733, 0.75, 0.5733, 0.7542, 0.5733, 0.7542, 0.5776, 0.6653, 0.8879, 0.6949, 0.8879, 0.6949, 0.9698, 0.6653, 0.9698, 0.9153, 0.5431, 0.9153, 0.4138, 0.9153, 0.4095, 0.9449, 0.4095, 0.9449, 0.4138, 0.9449, 0.5431, 0.8856, 0.9741, 0.9153, 0.9741, 0.9153, 0.9784, 0.8856, 0.9784, 0.75, 0.5733, 0.75, 0.444, 0.75, 0.4397, 0.7542, 0.4397, 0.7542, 0.5733, 0.2966, 0.01293, 0.2966, 0.1466, 0.2924, 0.1466, 0.2924, 0.1422, 0.2924, 0.01293, 0.8856, 0.2759, 0.8856, 0.1422, 0.9153, 0.1422, 0.9153, 0.2759, 0.2924, 0.1422, 0.2924, 0.1466, 0.2161, 0.1466, 0.2161, 0.1422, 0.8347, 0.4526, 0.839, 0.4526, 0.839, 0.4828, 0.8347, 0.4828, 0.9153, 0.9741, 0.8856, 0.9741, 0.8856, 0.8966, 0.9153, 0.8966, 0.9746, 0.6767, 0.9449, 0.6767, 0.9449, 0.5991, 0.9746, 0.5991, 0.75, 0.4397, 0.75, 0.444, 0.6737, 0.444, 0.6737, 0.4397, 0.2034, 0.9871, 0.1737, 0.9871, 0.1737, 0.944, 0.2034, 0.944, 0.8856, 0.694, 0.9153, 0.694, 0.9153, 0.7371, 0.8856, 0.7371])
me_cube.materials.append(mat_material)
me_cube.use_remesh_preserve_volume = False
me_cube.use_remesh_preserve_attributes = False
me_cube.use_mirror_vertex_groups = False
me_cube.update()

# ---- objects
ob_cube = bpy.data.objects.new('Cube', me_cube)

# ---- transforms, parenting, visibility, modifiers, constraints
ob_cube.location = (0.0, 0.0, 0.0)
ob_cube.lock_rotations_4d = False
ob_cube.empty_display_type = 'ARROWS'
ob_cube.lineart.crease_threshold = 0.0

# ---- collection membership
col_collection.objects.link(ob_cube)

# ---- scene / render settings (as saved in the file)
scene.frame_start = 1; scene.frame_end = 250; scene.frame_set(2)
scene.render.engine = 'BLENDER_EEVEE_NEXT'
scene.render.fps = 60
scene.cycles.use_denoising = False
scene.cycles.samples = 128
scene.cycles.sampling_pattern = 'TABULATED_SOBOL'
scene.cycles.use_adaptive_sampling = False
scene.cycles.use_light_tree = False
scene.view_settings.view_transform = 'Filmic'
bpy.context.view_layer.update()

# ---- added for rendering (the .blend has no active camera and no usable light): camera, sun
cam_auto = bpy.data.cameras.new('AutoCamera')
cam_auto.lens = 50.0
cam_auto.sensor_width = 36.0
cam_auto.clip_end = 3350.66
ob_auto_camera = bpy.data.objects.new('AutoCamera', cam_auto)
scene.collection.objects.link(ob_auto_camera)
ob_auto_camera.location = (190.922, -229.106, 156.237)
ob_auto_camera.rotation_euler = (1.09748, -7.21219e-08, 0.694738)
scene.camera = ob_auto_camera
light_auto_sun = bpy.data.lights.new('AutoSun', 'SUN')
light_auto_sun.energy = 3.0
light_auto_sun.angle = 0.0523599
ob_auto_sun = bpy.data.objects.new('AutoSun', light_auto_sun)
scene.collection.objects.link(ob_auto_sun)
ob_auto_sun.rotation_euler = (0.872665, 0.174533, 0.523599)
bpy.context.view_layer.update()
